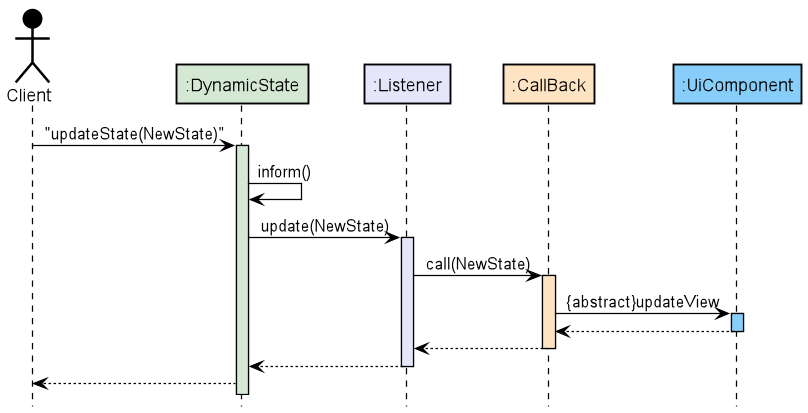

The diagram above was rendered by PlantUML. Its source (embedded in the PNG):
@startuml
!include style.puml

Actor Client as client USER_COLOR
Participant ":DynamicState" as state MODEL_COLOR
Participant ":Listener" as listener LISTENER_COLOR
Participant ":CallBack" as callback CALLBACK_COLOR
Participant ":UiComponent" as component UI_COMPONENT_COLOR

skinparam sequence {
participantBorderColor #000000
ArrowColor #000000
ActorBorderColor #000000
LifeLineBorderColor #000000
LifeLineBackgroundColor #000000
}

skinparam sequenceBoxBorderColor #black

client -> state : "updateState(NewState)"
activate state MODEL_COLOR

state -> state : inform()

state -> listener : update(NewState)
activate listener LISTENER_COLOR

listener -> callback : call(NewState)
activate callback CALLBACK_COLOR

callback -> component : {abstract}updateView
activate component UI_COMPONENT_COLOR

component --> callback
deactivate component

callback --> listener
deactivate callback

listener --> state
deactivate listener

state --> client
@enduml